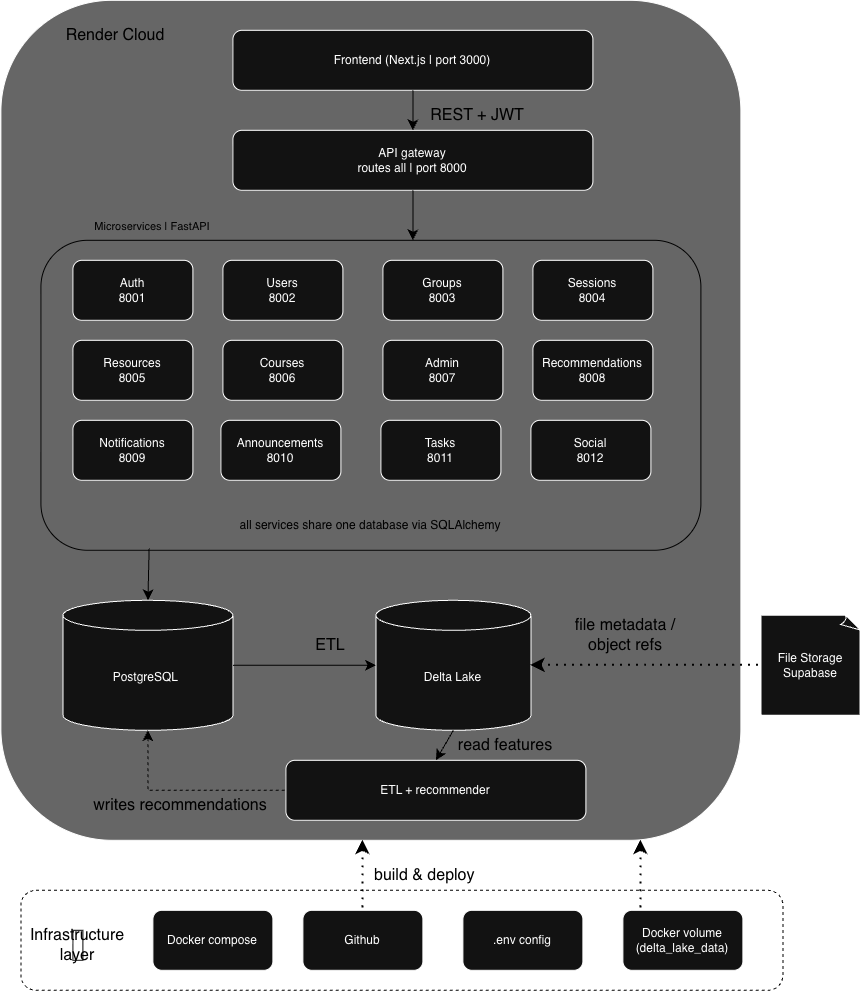

The diagram above was exported from draw.io. Its source (the exported page's mxGraphModel, read from the mxfile embedded in the PNG):
<mxGraphModel dx="1730" dy="-1249" grid="1" gridSize="10" guides="1" tooltips="1" connect="1" arrows="1" fold="1" page="1" pageScale="1" pageWidth="850" pageHeight="1100" math="0" shadow="0">
  <root>
    <mxCell id="0" />
    <mxCell id="1" parent="0" />
    <mxCell id="KoRRNl6_He_NfU84esgw-99" parent="1" style="rounded=1;whiteSpace=wrap;html=1;fillColor=none;dashed=1;strokeColor=light-dark(#000000,#000000);" value="" vertex="1">
      <mxGeometry height="100" width="762" x="420" y="3690" as="geometry" />
    </mxCell>
    <mxCell id="KoRRNl6_He_NfU84esgw-119" parent="1" style="rounded=1;whiteSpace=wrap;html=1;glass=0;fillColor=light-dark(#FFFFFF,#666666);" value="" vertex="1">
      <mxGeometry height="840" width="740" x="400" y="2800" as="geometry" />
    </mxCell>
    <mxCell id="KoRRNl6_He_NfU84esgw-100" parent="1" style="rounded=1;whiteSpace=wrap;html=1;fillColor=none;strokeColor=light-dark(#000000,#000000);" value="" vertex="1">
      <mxGeometry height="310" width="660" x="440" y="3040" as="geometry" />
    </mxCell>
    <mxCell id="KoRRNl6_He_NfU84esgw-77" parent="1" style="rounded=1;whiteSpace=wrap;html=1;" value="Frontend (Next.js | port 3000)" vertex="1">
      <mxGeometry height="60" width="360" x="632" y="2830" as="geometry" />
    </mxCell>
    <mxCell id="KoRRNl6_He_NfU84esgw-78" parent="1" style="rounded=1;whiteSpace=wrap;html=1;" value="API gateway&lt;br&gt;routes all | port 8000" vertex="1">
      <mxGeometry height="60" width="360" x="632" y="2930" as="geometry" />
    </mxCell>
    <mxCell id="KoRRNl6_He_NfU84esgw-79" parent="1" style="rounded=1;whiteSpace=wrap;html=1;" value="Auth&lt;div&gt;8001&lt;/div&gt;" vertex="1">
      <mxGeometry height="60" width="120" x="472" y="3060" as="geometry" />
    </mxCell>
    <mxCell id="KoRRNl6_He_NfU84esgw-80" parent="1" style="rounded=1;whiteSpace=wrap;html=1;" value="Users&lt;div&gt;8002&lt;/div&gt;" vertex="1">
      <mxGeometry height="60" width="120" x="622" y="3060" as="geometry" />
    </mxCell>
    <mxCell id="KoRRNl6_He_NfU84esgw-81" parent="1" style="rounded=1;whiteSpace=wrap;html=1;" value="Sessions&lt;div&gt;8004&lt;/div&gt;" vertex="1">
      <mxGeometry height="60" width="120" x="932" y="3060" as="geometry" />
    </mxCell>
    <mxCell id="KoRRNl6_He_NfU84esgw-82" parent="1" style="rounded=1;whiteSpace=wrap;html=1;" value="Groups&lt;div&gt;8003&lt;/div&gt;" vertex="1">
      <mxGeometry height="60" width="120" x="782" y="3060" as="geometry" />
    </mxCell>
    <mxCell id="KoRRNl6_He_NfU84esgw-83" parent="1" style="shape=cylinder3;whiteSpace=wrap;html=1;boundedLbl=1;backgroundOutline=1;size=15;" value="PostgreSQL&amp;nbsp;" vertex="1">
      <mxGeometry height="130" width="170" x="462" y="3400" as="geometry" />
    </mxCell>
    <mxCell id="KoRRNl6_He_NfU84esgw-84" parent="1" style="shape=cylinder3;whiteSpace=wrap;html=1;boundedLbl=1;backgroundOutline=1;size=15;" value="Delta Lake" vertex="1">
      <mxGeometry height="130" width="155" x="775" y="3400" as="geometry" />
    </mxCell>
    <mxCell id="KoRRNl6_He_NfU84esgw-85" parent="1" style="rounded=1;whiteSpace=wrap;html=1;" value="ETL + recommender" vertex="1">
      <mxGeometry height="60" width="300" x="685" y="3560" as="geometry" />
    </mxCell>
    <mxCell id="KoRRNl6_He_NfU84esgw-86" parent="1" style="rounded=1;whiteSpace=wrap;html=1;" value="Github" vertex="1">
      <mxGeometry height="60" width="120" x="702" y="3710" as="geometry" />
    </mxCell>
    <mxCell id="KoRRNl6_He_NfU84esgw-87" parent="1" style="rounded=1;whiteSpace=wrap;html=1;" value="Docker compose" vertex="1">
      <mxGeometry height="60" width="120" x="552" y="3710" as="geometry" />
    </mxCell>
    <mxCell id="KoRRNl6_He_NfU84esgw-88" parent="1" style="rounded=1;whiteSpace=wrap;html=1;" value="Resources&lt;div&gt;8005&lt;/div&gt;" vertex="1">
      <mxGeometry height="60" width="120" x="472" y="3140" as="geometry" />
    </mxCell>
    <mxCell id="KoRRNl6_He_NfU84esgw-89" parent="1" style="whiteSpace=wrap;html=1;shape=mxgraph.basic.document" value="File Storage&lt;div&gt;Supabase&lt;/div&gt;" vertex="1">
      <mxGeometry height="100" width="100" x="1160" y="3415" as="geometry" />
    </mxCell>
    <mxCell id="KoRRNl6_He_NfU84esgw-90" parent="1" style="rounded=1;whiteSpace=wrap;html=1;" value="Admin&lt;div&gt;8007&lt;/div&gt;" vertex="1">
      <mxGeometry height="60" width="120" x="782" y="3140" as="geometry" />
    </mxCell>
    <mxCell id="KoRRNl6_He_NfU84esgw-91" parent="1" style="rounded=1;whiteSpace=wrap;html=1;" value="Courses&lt;div&gt;8006&lt;/div&gt;" vertex="1">
      <mxGeometry height="60" width="120" x="622" y="3140" as="geometry" />
    </mxCell>
    <mxCell id="KoRRNl6_He_NfU84esgw-92" parent="1" style="rounded=1;whiteSpace=wrap;html=1;" value="Recommendations&lt;div&gt;8008&lt;/div&gt;" vertex="1">
      <mxGeometry height="60" width="120" x="932" y="3140" as="geometry" />
    </mxCell>
    <mxCell id="KoRRNl6_He_NfU84esgw-93" parent="1" style="rounded=1;whiteSpace=wrap;html=1;" value="Docker volume&lt;div&gt;(delta_lake_data)&lt;/div&gt;" vertex="1">
      <mxGeometry height="60" width="120" x="1022" y="3710" as="geometry" />
    </mxCell>
    <mxCell id="KoRRNl6_He_NfU84esgw-94" parent="1" style="rounded=1;whiteSpace=wrap;html=1;" value=".env config" vertex="1">
      <mxGeometry height="60" width="120" x="862" y="3710" as="geometry" />
    </mxCell>
    <mxCell id="KoRRNl6_He_NfU84esgw-95" edge="1" parent="1" source="KoRRNl6_He_NfU84esgw-77" style="endArrow=classic;html=1;rounded=0;fontSize=12;startSize=8;endSize=8;curved=1;exitX=0.5;exitY=1;exitDx=0;exitDy=0;strokeColor=light-dark(#000000,#000000);" target="KoRRNl6_He_NfU84esgw-78" value="">
      <mxGeometry height="50" relative="1" width="50" as="geometry">
        <mxPoint x="972" y="3070" as="sourcePoint" />
        <mxPoint x="1022" y="3020" as="targetPoint" />
      </mxGeometry>
    </mxCell>
    <mxCell id="KoRRNl6_He_NfU84esgw-96" edge="1" parent="1" source="KoRRNl6_He_NfU84esgw-84" style="endArrow=classic;html=1;rounded=0;fontSize=12;startSize=8;endSize=8;curved=1;exitX=0.5;exitY=1;exitDx=0;exitDy=0;exitPerimeter=0;entryX=0.5;entryY=0;entryDx=0;entryDy=0;strokeColor=light-dark(#000000,#000000);" target="KoRRNl6_He_NfU84esgw-85" value="">
      <mxGeometry height="50" relative="1" width="50" as="geometry">
        <mxPoint x="990" y="3240" as="sourcePoint" />
        <mxPoint x="1040" y="3190" as="targetPoint" />
      </mxGeometry>
    </mxCell>
    <mxCell id="KoRRNl6_He_NfU84esgw-98" edge="1" parent="1" source="KoRRNl6_He_NfU84esgw-78" style="endArrow=classic;html=1;rounded=0;fontSize=12;startSize=8;endSize=8;curved=1;exitX=0.5;exitY=1;exitDx=0;exitDy=0;strokeColor=light-dark(#000000,#000000);" value="">
      <mxGeometry height="50" relative="1" width="50" as="geometry">
        <mxPoint x="992" y="3150" as="sourcePoint" />
        <mxPoint x="812" y="3040" as="targetPoint" />
      </mxGeometry>
    </mxCell>
    <mxCell id="KoRRNl6_He_NfU84esgw-101" edge="1" parent="1" source="KoRRNl6_He_NfU84esgw-83" style="endArrow=none;html=1;rounded=0;fontSize=12;startSize=8;endSize=8;curved=1;exitX=0.5;exitY=0;exitDx=0;exitDy=0;exitPerimeter=0;entryX=0.164;entryY=0.994;entryDx=0;entryDy=0;entryPerimeter=0;startArrow=classic;startFill=1;strokeColor=light-dark(#000000,#000000);" target="KoRRNl6_He_NfU84esgw-100" value="">
      <mxGeometry height="50" relative="1" width="50" as="geometry">
        <mxPoint x="952" y="3290" as="sourcePoint" />
        <mxPoint x="1002" y="3240" as="targetPoint" />
      </mxGeometry>
    </mxCell>
    <mxCell id="KoRRNl6_He_NfU84esgw-102" edge="1" parent="1" source="KoRRNl6_He_NfU84esgw-83" style="endArrow=classic;html=1;rounded=0;fontSize=12;startSize=8;endSize=8;curved=1;exitX=1;exitY=0.5;exitDx=0;exitDy=0;exitPerimeter=0;strokeColor=light-dark(#000000,#000000);" target="KoRRNl6_He_NfU84esgw-84" value="">
      <mxGeometry height="50" relative="1" width="50" as="geometry">
        <mxPoint x="830" y="3300" as="sourcePoint" />
        <mxPoint x="880" y="3250" as="targetPoint" />
      </mxGeometry>
    </mxCell>
    <mxCell id="KoRRNl6_He_NfU84esgw-103" parent="1" style="text;html=1;whiteSpace=wrap;strokeColor=none;fillColor=none;align=center;verticalAlign=middle;rounded=0;fontSize=16;fontColor=light-dark(#000000,#000000);" value="REST + JWT" vertex="1">
      <mxGeometry height="30" width="150" x="802" y="2900" as="geometry" />
    </mxCell>
    <mxCell id="KoRRNl6_He_NfU84esgw-104" parent="1" style="text;html=1;whiteSpace=wrap;strokeColor=light-dark(#000000,#000000);fillColor=none;align=center;verticalAlign=middle;rounded=0;fontSize=16;fontColor=light-dark(#000000,#000000);" value="Infrastructure layer" vertex="1">
      <mxGeometry height="30" width="10" x="472" y="3730" as="geometry" />
    </mxCell>
    <mxCell id="KoRRNl6_He_NfU84esgw-105" edge="1" parent="1" source="KoRRNl6_He_NfU84esgw-83" style="endArrow=none;dashed=1;html=1;rounded=0;fontSize=12;startSize=8;endSize=8;startArrow=classic;startFill=1;entryX=0;entryY=0.5;entryDx=0;entryDy=0;exitX=0.5;exitY=1;exitDx=0;exitDy=0;exitPerimeter=0;edgeStyle=orthogonalEdgeStyle;strokeColor=light-dark(#000000,#000000);" target="KoRRNl6_He_NfU84esgw-85" value="">
      <mxGeometry height="50" relative="1" width="50" as="geometry">
        <Array as="points">
          <mxPoint x="547" y="3590" />
        </Array>
        <mxPoint x="770" y="3400" as="sourcePoint" />
        <mxPoint x="820" y="3350" as="targetPoint" />
      </mxGeometry>
    </mxCell>
    <mxCell id="KoRRNl6_He_NfU84esgw-106" parent="1" style="text;html=1;whiteSpace=wrap;strokeColor=none;fillColor=none;align=center;verticalAlign=middle;rounded=0;fontSize=16;fontColor=light-dark(#000000,#000000);" value="writes recommendations" vertex="1">
      <mxGeometry height="30" width="180" x="490" y="3590" as="geometry" />
    </mxCell>
    <mxCell id="KoRRNl6_He_NfU84esgw-107" parent="1" style="text;html=1;whiteSpace=wrap;strokeColor=none;fillColor=none;align=center;verticalAlign=middle;rounded=0;fontSize=16;fontColor=light-dark(#000000,#000000);" value="read features" vertex="1">
      <mxGeometry height="30" width="130" x="840" y="3530" as="geometry" />
    </mxCell>
    <mxCell id="KoRRNl6_He_NfU84esgw-108" parent="1" style="text;html=1;whiteSpace=wrap;strokeColor=none;fillColor=none;align=center;verticalAlign=middle;rounded=0;fontSize=16;fontColor=light-dark(#000000,#000000);" value="ETL" vertex="1">
      <mxGeometry height="30" width="60" x="700" y="3430" as="geometry" />
    </mxCell>
    <mxCell id="KoRRNl6_He_NfU84esgw-109" parent="1" style="text;html=1;whiteSpace=wrap;strokeColor=none;fillColor=none;align=center;verticalAlign=middle;rounded=0;fontSize=16;fontColor=light-dark(#000000,#000000);" value="&lt;font style=&quot;font-size: 11px;&quot;&gt;Microservices | FastAPI&lt;/font&gt;" vertex="1">
      <mxGeometry height="30" width="160" x="472" y="3010" as="geometry" />
    </mxCell>
    <mxCell id="KoRRNl6_He_NfU84esgw-110" edge="1" parent="1" source="KoRRNl6_He_NfU84esgw-84" style="endArrow=none;dashed=1;html=1;dashPattern=1 3;strokeWidth=2;rounded=0;fontSize=12;startSize=8;endSize=8;curved=1;startArrow=classic;startFill=1;entryX=0;entryY=0.5;entryDx=0;entryDy=0;entryPerimeter=0;exitX=1;exitY=0.5;exitDx=0;exitDy=0;exitPerimeter=0;strokeColor=light-dark(#000000,#000000);" target="KoRRNl6_He_NfU84esgw-89" value="">
      <mxGeometry height="50" relative="1" width="50" as="geometry">
        <mxPoint x="860" y="3380" as="sourcePoint" />
        <mxPoint x="910" y="3330" as="targetPoint" />
      </mxGeometry>
    </mxCell>
    <mxCell id="KoRRNl6_He_NfU84esgw-111" parent="1" style="text;html=1;whiteSpace=wrap;strokeColor=none;fillColor=none;align=center;verticalAlign=middle;rounded=0;fontSize=16;fontColor=light-dark(#000000,#000000);" value="file metadata /&lt;div&gt;object refs&lt;/div&gt;" vertex="1">
      <mxGeometry height="30" width="130" x="960" y="3420" as="geometry" />
    </mxCell>
    <mxCell id="KoRRNl6_He_NfU84esgw-112" parent="1" style="text;html=1;whiteSpace=wrap;strokeColor=none;fillColor=none;align=center;verticalAlign=middle;rounded=0;fontColor=light-dark(#000000,#000000);" value="all services share one database via SQLAlchemy" vertex="1">
      <mxGeometry height="30" width="290" x="625" y="3310" as="geometry" />
    </mxCell>
    <mxCell id="KoRRNl6_He_NfU84esgw-113" parent="1" style="rounded=1;whiteSpace=wrap;html=1;" value="Notifications&lt;div&gt;8009&lt;/div&gt;" vertex="1">
      <mxGeometry height="60" width="120" x="472" y="3220" as="geometry" />
    </mxCell>
    <mxCell id="KoRRNl6_He_NfU84esgw-114" parent="1" style="rounded=1;whiteSpace=wrap;html=1;" value="Tasks&lt;div&gt;8011&lt;/div&gt;" vertex="1">
      <mxGeometry height="60" width="120" x="780" y="3220" as="geometry" />
    </mxCell>
    <mxCell id="KoRRNl6_He_NfU84esgw-115" parent="1" style="rounded=1;whiteSpace=wrap;html=1;" value="Announcements&lt;div&gt;8010&lt;/div&gt;" vertex="1">
      <mxGeometry height="60" width="120" x="620" y="3220" as="geometry" />
    </mxCell>
    <mxCell id="KoRRNl6_He_NfU84esgw-116" parent="1" style="rounded=1;whiteSpace=wrap;html=1;" value="Social&lt;div&gt;8012&lt;/div&gt;" vertex="1">
      <mxGeometry height="60" width="120" x="930" y="3220" as="geometry" />
    </mxCell>
    <mxCell id="KoRRNl6_He_NfU84esgw-121" edge="1" parent="1" style="endArrow=none;dashed=1;html=1;dashPattern=1 3;strokeWidth=2;rounded=0;fontSize=12;startSize=8;endSize=8;curved=1;startArrow=classic;startFill=1;strokeColor=light-dark(#000000,#000000);" target="KoRRNl6_He_NfU84esgw-86" value="">
      <mxGeometry height="50" relative="1" width="50" as="geometry">
        <mxPoint x="762" y="3640" as="sourcePoint" />
        <mxPoint x="760" y="3670" as="targetPoint" />
      </mxGeometry>
    </mxCell>
    <mxCell id="KoRRNl6_He_NfU84esgw-122" edge="1" parent="1" style="endArrow=none;dashed=1;html=1;dashPattern=1 3;strokeWidth=2;rounded=0;fontSize=12;startSize=8;endSize=8;curved=1;startArrow=classic;startFill=1;strokeColor=light-dark(#000000,#000000);" value="">
      <mxGeometry height="50" relative="1" width="50" as="geometry">
        <mxPoint x="1040" y="3640" as="sourcePoint" />
        <mxPoint x="1040" y="3710" as="targetPoint" />
      </mxGeometry>
    </mxCell>
    <mxCell id="KoRRNl6_He_NfU84esgw-123" parent="1" style="text;html=1;whiteSpace=wrap;strokeColor=none;fillColor=none;align=left;verticalAlign=middle;rounded=0;fontSize=16;fontColor=light-dark(#000000,#000000);" value="build &amp;amp; deploy" vertex="1">
      <mxGeometry height="30" width="180" x="772" y="3660" as="geometry" />
    </mxCell>
    <mxCell id="KoRRNl6_He_NfU84esgw-124" parent="1" style="text;html=1;whiteSpace=wrap;strokeColor=none;fillColor=none;align=center;verticalAlign=middle;rounded=0;fontSize=16;fontColor=light-dark(#000000,#000000);" value="Render Cloud" vertex="1">
      <mxGeometry height="30" width="150" x="440" y="2820" as="geometry" />
    </mxCell>
  </root>
</mxGraphModel>